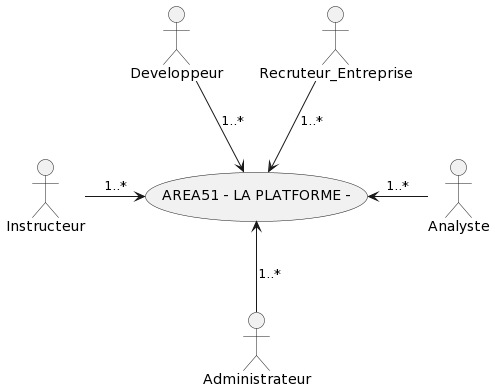

The diagram above was rendered by PlantUML. Its source (embedded in the PNG):
@startuml
usecase "AREA51 - LA PLATFORME -" as a
actor Developpeur as dev
actor Analyste as ana
actor Instructeur as inst
actor Administrateur as admin
actor Recruteur_Entreprise as rec

dev --> a : 1..*
ana -left-> a : 1..*
inst -right-> a: 1..*
admin -up-> a: 1..*
rec -down-> a: 1..*
@enduml